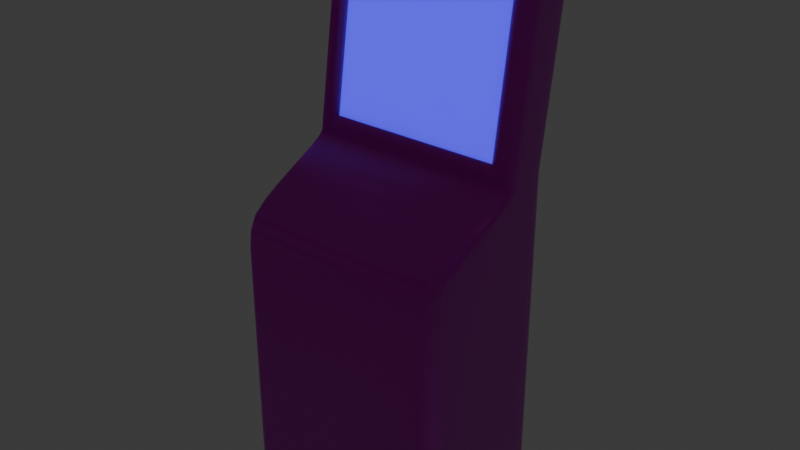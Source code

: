 # Source: check_in.blend  (saved by Blender 4.4.32; exported with 4.5.12 LTS)
import bpy
from mathutils import Matrix  # noqa: F401  (used for matrix-valued properties, if any)

bpy.ops.wm.read_factory_settings(use_empty=True)
scene = bpy.context.scene
scene.name = 'Scene'

# ---- collections
col_checkin = bpy.data.collections.new('CheckIn'); scene.collection.children.link(col_checkin)

# ---- images (referenced by path relative to the original .blend; pixels are not part of the script)
import os
ASSET_DIR = os.environ.get("B2B_ASSET_DIR", "")  # directory of the original .blend (textures are referenced by path, not embedded)
HERE = os.path.dirname(os.path.abspath(__file__))  # packed textures are extracted next to this script under _unpacked/

def load_image(name, relpath, width, height, colorspace="sRGB"):
    """Load a texture the original file referenced (path relative to the .blend, or extracted next to this script)."""
    p = next((c for c in (os.path.join(HERE, relpath), os.path.join(ASSET_DIR, relpath)) if relpath and os.path.exists(c)), "")
    if p:
        img = bpy.data.images.load(p, check_existing=True)
        img.name = name
    else:  # same state as the original file: an image datablock whose file is absent (Cycles renders it pink)
        img = bpy.data.images.new(name, width, height)
        img.source = "FILE"
        img.filepath = "//" + (relpath or name)
    img.colorspace_settings.name = colorspace
    return img
img_diffuse_png = load_image('diffuse.png', 'check_in/diffuse.png', 1024, 1024, 'sRGB')
img_normal_png = load_image('normal.png', 'check_in/normal.png', 1024, 1024, 'Non-Color')

# ---- materials (node trees are filled in below, after node groups)
mat_checkin = bpy.data.materials.new('CheckIn')
mat_checkin.alpha_threshold = 0.0
mat_checkin.roughness = 0.5
mat_checkin.line_color = (0.0, 0.0, 0.0, 1.0)
mat_display = bpy.data.materials.new('Display')

# ---- material node trees
mat_checkin.use_nodes = True; mat_checkin.node_tree.nodes.clear()
_N = mat_checkin.node_tree.nodes; _L = mat_checkin.node_tree.links
n0 = _N.new('ShaderNodeOutputMaterial'); n0.name = 'Material Output'; n0.location = (856, -197)
n1 = _N.new('ShaderNodeBsdfPrincipled'); n1.name = 'Principled BSDF'; n1.location = (179, 300)
n1.width = 334
n1.inputs[2].default_value = 0.3
n1.inputs[3].default_value = 1.45
n1.inputs[22].default_value = (0.07603, 0.07603, 0.07603, 1.0)
n2 = _N.new('ShaderNodeTexImage'); n2.name = 'Image Texture'; n2.location = (30, -40)
n2.label = 'Base Color'
n2.image = img_diffuse_png
n3 = _N.new('ShaderNodeMapping'); n3.name = 'Mapping'; n3.location = (230, -40)
n4 = _N.new('ShaderNodeTexCoord'); n4.name = 'Texture Coordinate'; n4.location = (30, -40)
n5 = _N.new('NodeFrame'); n5.name = 'Frame'; n5.location = (-1270, 340)
n5.label = 'Mapping'
n5.width = 400
n6 = _N.new('NodeFrame'); n6.name = 'Frame.001'; n6.location = (-570, 540)
n6.label = 'Textures'
n6.width = 300
n7 = _N.new('ShaderNodeTexImage'); n7.name = 'Image Texture.001'; n7.location = (88, -468)
n7.label = 'Normal'
n7.image = img_normal_png
n8 = _N.new('ShaderNodeNormalMap'); n8.name = 'Normal Map'; n8.location = (-80, 205)
n9 = _N.new('ShaderNodeMapping'); n9.name = 'Mapping.001'; n9.location = (230, -40)
n10 = _N.new('NodeReroute'); n10.name = 'Reroute'; n10.location = (38, -568)
n10.width = 20
n10.socket_idname = 'NodeSocketVector'
n11 = _N.new('ShaderNodeTexCoord'); n11.name = 'Texture Coordinate.001'; n11.location = (30, -40)
n12 = _N.new('NodeFrame'); n12.name = 'Frame.002'; n12.location = (-1270, 340)
n12.label = 'Mapping'
n12.width = 400
n13 = _N.new('NodeFrame'); n13.name = 'Frame.003'; n13.location = (-628, 688)
n13.label = 'Textures'
n13.width = 358
n2.parent = n13
n3.parent = n5
n4.parent = n5
n7.parent = n13
n9.parent = n12
n10.parent = n13
n11.parent = n12
_L.new(n2.outputs[0], n1.inputs[0])
_L.new(n4.outputs[2], n3.inputs[0])
_L.new(n8.outputs[0], n1.inputs[5])
_L.new(n10.outputs[0], n2.inputs[0])
_L.new(n10.outputs[0], n7.inputs[0])
_L.new(n9.outputs[0], n10.inputs[0])
_L.new(n11.outputs[2], n9.inputs[0])
_L.new(n7.outputs[0], n8.inputs[1])
_L.new(n1.outputs[0], n0.inputs[0])
n0.is_active_output = True
mat_display.use_nodes = True; mat_display.node_tree.nodes.clear()
_N = mat_display.node_tree.nodes; _L = mat_display.node_tree.links
n0 = _N.new('ShaderNodeBsdfPrincipled'); n0.name = 'Principled BSDF'; n0.location = (10, 300)
n0.inputs[2].default_value = 0.2
n0.inputs[4].default_value = 0.5
n0.inputs[27].default_value = (0.04764, 0.02092, 1.0, 1.0)
n0.inputs[28].default_value = 2.0
n1 = _N.new('ShaderNodeOutputMaterial'); n1.name = 'Material Output'; n1.location = (300, 300)
_L.new(n0.outputs[0], n1.inputs[0])
n1.is_active_output = True

# ---- world
world_world = bpy.data.worlds.new('World'); scene.world = world_world
world_world.use_nodes = True; world_world.node_tree.nodes.clear()
_N = world_world.node_tree.nodes; _L = world_world.node_tree.links
n0 = _N.new('ShaderNodeOutputWorld'); n0.name = 'World Output'; n0.location = (300, 300)
n1 = _N.new('ShaderNodeBackground'); n1.name = 'Background'; n1.location = (10, 300)
n1.inputs[0].default_value = (0.05088, 0.05088, 0.05088, 1.0)
_L.new(n1.outputs[0], n0.inputs[0])
n0.is_active_output = True
world_world.color = (0.05088, 0.05088, 0.05088)
world_world.sun_shadow_jitter_overblur = 0.0

# ---- meshes
me_cube = bpy.data.meshes.new('Cube')
me_cube.from_pydata([(0.3377, 0.2894, 1.688), (0.3377, 0.197, 0.0), (0.3377, 0.1306, 1.688), (0.3377, -0.2854, 0.0), (-0.3377, 0.2894, 1.688), (-0.3377, 0.197, 0.0), (-0.3377, 0.1306, 1.688), (-0.3377, -0.2854, 0.0), (0.3377, 0.197, 0.9674), (-0.3377, -0.2854, 0.8733), (0.3377, -0.2854, 0.8733), (-0.3377, 0.197, 0.9674), (-0.3377, 0.0, 0.0), (0.3377, 0.166, 1.688), (-0.3377, 0.166, 1.688), (0.3377, 0.0, 0.0), (0.3377, 0.0, 0.9674), (-0.3377, 0.0, 0.9674), (0.3377, 0.197, 0.02193), (0.3377, -0.2854, 0.02193), (-0.3377, 0.197, 0.02193), (-0.3377, -0.2854, 0.02193), (-0.3377, 0.0, 0.02193), (0.3377, 0.0, 0.02193), (-0.3377, -0.2854, 0.8126), (0.3377, 0.197, 0.9384), (0.3377, -0.2854, 0.8126), (-0.3377, 0.197, 0.9384), (-0.3377, 0.0, 0.9225), (0.3377, 0.0, 0.9225), (0.2764, 0.197, 0.0), (-0.2764, 0.197, 0.0), (0.2764, 0.1306, 1.688), (-0.2764, 0.1306, 1.688), (-0.2764, -0.2854, 0.0), (0.2764, -0.2854, 0.0), (-0.2764, 0.2894, 1.688), (0.2764, 0.2894, 1.688), (-0.2764, 0.197, 0.9674), (0.2764, 0.197, 0.9674), (0.2764, -0.2854, 0.8733), (-0.2764, -0.2854, 0.8733), (0.2764, 0.0, 0.0), (-0.2764, 0.0, 0.0), (-0.2764, 0.166, 1.688), (0.2764, 0.166, 1.688), (0.2764, -0.2854, 0.02193), (-0.2764, -0.2854, 0.02193), (-0.2764, 0.197, 0.02193), (0.2764, 0.197, 0.02193), (0.2764, -0.2854, 0.8126), (-0.2764, -0.2854, 0.8126), (-0.2764, 0.197, 0.9384), (0.2764, 0.197, 0.9384), (-0.3377, 0.03825, 1.011), (0.3377, 0.197, 1.011), (0.3377, 0.03825, 1.011), (-0.3377, 0.197, 1.011), (0.3377, 0.07366, 1.011), (-0.3377, 0.07366, 1.011), (-0.2764, 0.197, 1.011), (0.2764, 0.197, 1.011), (0.2764, 0.03825, 1.011), (-0.2764, 0.03825, 1.011), (-0.3377, 0.1306, 1.656), (0.3377, 0.2894, 1.656), (0.3377, 0.1306, 1.656), (-0.3377, 0.2894, 1.656), (0.3377, 0.166, 1.656), (-0.3377, 0.166, 1.656), (-0.2764, 0.2894, 1.656), (0.2764, 0.2894, 1.656), (0.2764, 0.1306, 1.656), (-0.2764, 0.1306, 1.656), (-0.3377, 0.1909, 1.688), (0.3377, 0.09849, 0.0), (-0.3377, 0.09849, 0.9674), (-0.3377, 0.09849, 0.0), (0.3377, 0.1909, 1.688), (0.3377, 0.09849, 0.9674), (0.3377, 0.09849, 0.02193), (-0.3377, 0.09849, 0.02193), (0.3377, 0.09849, 0.9384), (-0.3377, 0.09849, 0.9384), (0.2764, 0.1909, 1.688), (-0.2764, 0.1909, 1.688), (-0.2764, 0.09849, 0.0), (0.2764, 0.09849, 0.0), (0.3377, 0.09849, 1.011), (-0.3377, 0.09849, 1.011), (0.3377, 0.1909, 1.656), (-0.3377, 0.1909, 1.656), (0.3377, 0.197, 1.04), (0.3377, 0.03825, 1.04), (-0.3377, 0.197, 1.04), (0.3377, 0.07366, 1.04), (-0.3377, 0.07366, 1.04), (-0.2764, 0.197, 1.04), (0.2764, 0.197, 1.04), (0.2764, 0.03825, 1.04), (-0.2764, 0.03825, 1.04), (-0.3377, 0.03825, 1.04), (-0.3377, 0.09849, 1.04), (0.3377, 0.09849, 1.04), (-0.3377, 0.1121, 1.533), (0.3377, 0.2708, 1.533), (0.3377, 0.1121, 1.533), (-0.3377, 0.2708, 1.533), (0.3377, 0.1475, 1.533), (-0.3377, 0.1475, 1.533), (-0.2764, 0.2708, 1.533), (0.2764, 0.2708, 1.533), (0.2764, 0.1243, 1.531), (-0.2764, 0.1243, 1.531), (-0.3377, 0.1723, 1.533), (0.3377, 0.1723, 1.533), (0.3377, 0.2029, 1.08), (0.3377, 0.04414, 1.08), (-0.3377, 0.2029, 1.08), (0.3377, 0.07955, 1.08), (-0.3377, 0.07955, 1.08), (-0.2764, 0.2029, 1.08), (0.2764, 0.2029, 1.08), (0.2764, 0.05631, 1.078), (-0.2764, 0.05631, 1.078), (-0.3377, 0.1044, 1.08), (0.3377, 0.1044, 1.08), (-0.3377, 0.04414, 1.08), (-0.3377, 0.1136, 1.543), (0.3377, 0.2723, 1.543), (0.3377, 0.1136, 1.543), (-0.3377, 0.2723, 1.543), (0.3377, 0.149, 1.543), (-0.3377, 0.149, 1.543), (-0.2764, 0.2723, 1.543), (0.2764, 0.2723, 1.543), (0.2764, 0.1136, 1.543), (-0.2764, 0.1136, 1.543), (-0.3377, 0.1739, 1.543), (0.3377, 0.1739, 1.543), (0.3377, 0.2012, 1.068), (0.3377, 0.04242, 1.068), (-0.3377, 0.2012, 1.068), (0.3377, 0.07783, 1.068), (-0.3377, 0.07783, 1.068), (-0.2764, 0.2012, 1.068), (0.2764, 0.2012, 1.068), (0.2764, 0.04242, 1.068), (-0.2764, 0.04242, 1.068), (-0.3377, 0.1027, 1.068), (0.3377, 0.1027, 1.068), (-0.3377, 0.04242, 1.068), (-0.2865, 0.197, 0.0), (-0.2865, 0.1306, 1.688), (-0.2865, -0.2854, 0.8733), (-0.2865, 0.0, 0.0), (-0.2865, -0.2854, 0.02193), (-0.2865, -0.2854, 0.8126), (-0.2865, -0.2854, 0.0), (-0.2865, 0.2894, 1.688), (-0.2865, 0.197, 0.9674), (-0.2865, 0.166, 1.688), (-0.2865, 0.197, 0.02193), (-0.2865, 0.197, 0.9384), (-0.2865, 0.197, 1.011), (-0.2865, 0.03825, 1.011), (-0.2865, 0.2894, 1.656), (-0.2865, 0.1306, 1.656), (-0.2865, 0.09849, 0.0), (-0.2865, 0.1909, 1.688), (-0.2865, 0.03825, 1.04), (-0.2865, 0.197, 1.04), (-0.2865, 0.1121, 1.533), (-0.2865, 0.2708, 1.533), (-0.2865, 0.2029, 1.08), (-0.2865, 0.04414, 1.08), (-0.2865, 0.1136, 1.543), (-0.2865, 0.2723, 1.543), (-0.2865, 0.04242, 1.068), (-0.2865, 0.2012, 1.068), (0.2865, -0.2854, 0.0), (0.2865, 0.2894, 1.688), (0.2865, 0.197, 0.9674), (0.2865, 0.166, 1.688), (0.2865, 0.197, 0.02193), (0.2865, 0.197, 0.9384), (0.2865, 0.197, 0.0), (0.2865, 0.1306, 1.688), (0.2865, -0.2854, 0.8733), (0.2865, 0.0, 0.0), (0.2865, -0.2854, 0.02193), (0.2865, -0.2854, 0.8126), (0.2865, 0.03825, 1.011), (0.2865, 0.197, 1.011), (0.2865, 0.1306, 1.656), (0.2865, 0.2894, 1.656), (0.2865, 0.1909, 1.688), (0.2865, 0.09849, 0.0), (0.2865, 0.197, 1.04), (0.2865, 0.03825, 1.04), (0.2865, 0.2708, 1.533), (0.2865, 0.1121, 1.533), (0.2865, 0.04414, 1.08), (0.2865, 0.2029, 1.08), (0.2865, 0.2723, 1.543), (0.2865, 0.1136, 1.543), (0.2865, 0.2012, 1.068), (0.2865, 0.04242, 1.068), (0.2674, 0.197, 0.0), (-0.2674, 0.197, 0.0), (0.2674, 0.1306, 1.688), (-0.2674, 0.1306, 1.688), (-0.2674, -0.2854, 0.0), (0.2674, -0.2854, 0.0), (-0.2674, 0.2894, 1.688), (0.2674, 0.2894, 1.688), (-0.2674, 0.197, 0.9674), (0.2674, 0.197, 0.9674), (0.2674, -0.2854, 0.8733), (-0.2674, -0.2854, 0.8733), (0.2674, 0.0, 0.0), (-0.2674, 0.0, 0.0), (-0.2674, 0.166, 1.688), (0.2674, 0.166, 1.688), (0.2674, -0.2854, 0.02193), (-0.2674, -0.2854, 0.02193), (-0.2674, 0.197, 0.02193), (0.2674, 0.197, 0.02193), (0.2674, -0.2854, 0.8126), (-0.2674, -0.2854, 0.8126), (-0.2674, 0.197, 0.9384), (0.2674, 0.197, 0.9384), (0.2674, 0.03825, 1.011), (-0.2674, 0.03825, 1.011), (-0.2674, 0.197, 1.011), (0.2674, 0.197, 1.011), (0.2674, 0.1306, 1.656), (-0.2674, 0.1306, 1.656), (-0.2674, 0.2894, 1.656), (0.2674, 0.2894, 1.656), (0.2674, 0.09849, 0.0), (-0.2674, 0.09849, 0.0), (-0.2674, 0.1909, 1.688), (0.2674, 0.1909, 1.688), (-0.2674, 0.197, 1.04), (0.2674, 0.197, 1.04), (0.2674, 0.03825, 1.04), (-0.2674, 0.03825, 1.04), (-0.2674, 0.2708, 1.533), (0.2674, 0.2708, 1.533), (0.2674, 0.1243, 1.531), (-0.2674, 0.1243, 1.531), (0.2674, 0.05631, 1.078), (-0.2674, 0.05631, 1.078), (-0.2674, 0.2029, 1.08), (0.2674, 0.2029, 1.08), (-0.2674, 0.2723, 1.543), (0.2674, 0.2723, 1.543), (0.2674, 0.1136, 1.543), (-0.2674, 0.1136, 1.543), (-0.2674, 0.2012, 1.068), (0.2674, 0.2012, 1.068), (0.2674, 0.04242, 1.068), (-0.2674, 0.04242, 1.068), (-0.3377, 0.04574, 1.09), (-0.3377, 0.1104, 1.522), (0.3377, 0.2692, 1.522), (0.3377, 0.2045, 1.09), (0.3377, 0.1104, 1.522), (0.3377, 0.04574, 1.09), (-0.3377, 0.2692, 1.522), (-0.3377, 0.2045, 1.09), (0.3377, 0.1458, 1.522), (0.3377, 0.08115, 1.09), (-0.3377, 0.1458, 1.522), (-0.3377, 0.08115, 1.09), (-0.2764, 0.2692, 1.522), (-0.2764, 0.2045, 1.09), (0.2764, 0.2692, 1.522), (0.2764, 0.2045, 1.09), (0.2764, 0.1226, 1.52), (0.2764, 0.05792, 1.088), (-0.2764, 0.1226, 1.52), (-0.2764, 0.05792, 1.088), (-0.3377, 0.1707, 1.522), (-0.3377, 0.106, 1.09), (0.3377, 0.1707, 1.522), (0.3377, 0.106, 1.09), (-0.2865, 0.2692, 1.522), (-0.2865, 0.2045, 1.09), (-0.2865, 0.1104, 1.522), (-0.2865, 0.04574, 1.09), (0.2865, 0.1104, 1.522), (0.2865, 0.04574, 1.09), (0.2865, 0.2692, 1.522), (0.2865, 0.2045, 1.09), (0.2674, 0.1226, 1.52), (0.2674, 0.05792, 1.088), (-0.2674, 0.1226, 1.52), (-0.2674, 0.05792, 1.088), (-0.2674, 0.2692, 1.522), (-0.2674, 0.2045, 1.09), (0.2674, 0.2692, 1.522), (0.2674, 0.2045, 1.09)], [], [(161, 14, 6, 153), (167, 153, 6, 64), (91, 74, 4, 67), (189, 15, 3, 180), (68, 13, 2, 66), (195, 181, 0, 65), (185, 182, 8, 25), (29, 16, 10, 26), (83, 76, 11, 27), (157, 154, 9, 24), (24, 9, 17, 28), (82, 79, 16, 29), (90, 78, 13, 68), (197, 75, 15, 189), (64, 6, 14, 69), (169, 74, 14, 161), (75, 80, 23, 15), (7, 21, 22, 12), (158, 156, 21, 7), (77, 81, 20, 5), (15, 23, 19, 3), (186, 184, 18, 1), (80, 82, 29, 23), (21, 24, 28, 22), (156, 157, 24, 21), (81, 83, 27, 20), (23, 29, 26, 19), (184, 185, 25, 18), (162, 163, 52, 48), (227, 231, 53, 49), (190, 191, 50, 46), (225, 229, 51, 47), (152, 162, 48, 31), (208, 227, 49, 30), (180, 190, 46, 35), (212, 225, 47, 34), (196, 84, 45, 183), (242, 85, 44, 222), (168, 86, 43, 155), (240, 87, 42, 220), (191, 188, 40, 50), (229, 219, 41, 51), (163, 160, 38, 52), (231, 217, 39, 53), (166, 159, 36, 70), (239, 215, 37, 71), (155, 43, 34, 158), (220, 42, 35, 213), (194, 187, 32, 72), (237, 211, 33, 73), (183, 45, 32, 187), (222, 44, 33, 211), (219, 233, 63, 41), (188, 192, 62, 40), (217, 235, 61, 39), (160, 164, 60, 38), (9, 54, 59, 17), (79, 88, 58, 16), (182, 193, 55, 8), (16, 58, 56, 10), (76, 89, 57, 11), (154, 165, 54, 9), (259, 237, 73, 137), (205, 194, 72, 136), (257, 239, 71, 135), (177, 166, 70, 134), (128, 64, 69, 133), (139, 90, 68, 132), (204, 195, 65, 129), (132, 68, 66, 130), (138, 91, 67, 131), (176, 167, 64, 128), (133, 69, 91, 138), (129, 65, 90, 139), (17, 59, 89, 76), (8, 55, 88, 79), (208, 30, 87, 240), (152, 31, 86, 168), (214, 36, 85, 242), (181, 37, 84, 196), (22, 28, 83, 81), (18, 25, 82, 80), (12, 22, 81, 77), (1, 18, 80, 75), (159, 4, 74, 169), (186, 1, 75, 197), (65, 0, 78, 90), (25, 8, 79, 82), (28, 17, 76, 83), (69, 14, 74, 91), (55, 92, 103, 88), (59, 96, 102, 89), (165, 170, 101, 54), (89, 102, 94, 57), (58, 95, 93, 56), (193, 198, 92, 55), (88, 103, 95, 58), (54, 101, 96, 59), (164, 171, 97, 60), (235, 245, 98, 61), (192, 199, 99, 62), (233, 247, 100, 63), (266, 105, 115, 286), (274, 109, 114, 284), (290, 172, 104, 265), (284, 114, 107, 270), (272, 108, 106, 268), (294, 200, 105, 266), (286, 115, 108, 272), (265, 104, 109, 274), (288, 173, 110, 276), (302, 249, 111, 278), (292, 201, 112, 280), (298, 251, 113, 282), (263, 253, 124, 148), (207, 202, 123, 147), (261, 255, 122, 146), (179, 174, 121, 145), (151, 127, 120, 144), (150, 126, 119, 143), (206, 203, 116, 140), (143, 119, 117, 141), (149, 125, 118, 142), (178, 175, 127, 151), (144, 120, 125, 149), (140, 116, 126, 150), (105, 129, 139, 115), (109, 133, 138, 114), (172, 176, 128, 104), (114, 138, 131, 107), (108, 132, 130, 106), (200, 204, 129, 105), (115, 139, 132, 108), (104, 128, 133, 109), (173, 177, 134, 110), (249, 257, 135, 111), (201, 205, 136, 112), (251, 259, 137, 113), (92, 140, 150, 103), (96, 144, 149, 102), (170, 178, 151, 101), (102, 149, 142, 94), (95, 143, 141, 93), (198, 206, 140, 92), (103, 150, 143, 95), (101, 151, 144, 96), (171, 179, 145, 97), (245, 261, 146, 98), (199, 207, 147, 99), (247, 263, 148, 100), (94, 142, 179, 171), (100, 148, 178, 170), (107, 131, 177, 173), (113, 137, 176, 172), (148, 124, 175, 178), (142, 118, 174, 179), (270, 107, 173, 288), (282, 113, 172, 290), (57, 94, 171, 164), (63, 100, 170, 165), (36, 159, 169, 85), (5, 152, 168, 77), (137, 73, 167, 176), (131, 67, 166, 177), (41, 63, 165, 154), (11, 57, 164, 160), (12, 155, 158, 7), (67, 4, 159, 166), (27, 11, 160, 163), (77, 168, 155, 12), (5, 20, 162, 152), (20, 27, 163, 162), (47, 51, 157, 156), (34, 47, 156, 158), (85, 169, 161, 44), (51, 41, 154, 157), (73, 33, 153, 167), (44, 161, 153, 33), (93, 141, 207, 199), (98, 146, 206, 198), (106, 130, 205, 201), (111, 135, 204, 200), (146, 122, 203, 206), (141, 117, 202, 207), (268, 106, 201, 292), (278, 111, 200, 294), (56, 93, 199, 192), (61, 98, 198, 193), (30, 186, 197, 87), (0, 181, 196, 78), (135, 71, 195, 204), (130, 66, 194, 205), (39, 61, 193, 182), (10, 56, 192, 188), (13, 183, 187, 2), (66, 2, 187, 194), (26, 10, 188, 191), (78, 196, 183, 13), (3, 19, 190, 180), (19, 26, 191, 190), (49, 53, 185, 184), (30, 49, 184, 186), (87, 197, 189, 42), (53, 39, 182, 185), (71, 37, 181, 195), (42, 189, 180, 35), (99, 147, 262, 246), (246, 262, 263, 247), (97, 145, 260, 244), (244, 260, 261, 245), (112, 136, 258, 250), (250, 258, 259, 251), (110, 134, 256, 248), (248, 256, 257, 249), (145, 121, 254, 260), (260, 254, 255, 261), (147, 123, 252, 262), (262, 252, 253, 263), (280, 112, 250, 296), (296, 250, 251, 298), (276, 110, 248, 300), (300, 248, 249, 302), (62, 99, 246, 232), (232, 246, 247, 233), (60, 97, 244, 234), (234, 244, 245, 235), (37, 215, 243, 84), (215, 214, 242, 243), (31, 209, 241, 86), (209, 208, 240, 241), (134, 70, 238, 256), (256, 238, 239, 257), (136, 72, 236, 258), (258, 236, 237, 259), (38, 60, 234, 216), (216, 234, 235, 217), (40, 62, 232, 218), (218, 232, 233, 219), (45, 223, 210, 32), (223, 222, 211, 210), (72, 32, 210, 236), (236, 210, 211, 237), (43, 221, 212, 34), (221, 220, 213, 212), (70, 36, 214, 238), (238, 214, 215, 239), (52, 38, 216, 230), (230, 216, 217, 231), (50, 40, 218, 228), (228, 218, 219, 229), (86, 241, 221, 43), (241, 240, 220, 221), (84, 243, 223, 45), (243, 242, 222, 223), (35, 46, 224, 213), (213, 224, 225, 212), (31, 48, 226, 209), (209, 226, 227, 208), (46, 50, 228, 224), (224, 228, 229, 225), (48, 52, 230, 226), (226, 230, 231, 227), (254, 301, 303, 255), (301, 300, 302, 303), (121, 277, 301, 254), (277, 276, 300, 301), (252, 297, 299, 253), (297, 296, 298, 299), (123, 281, 297, 252), (281, 280, 296, 297), (122, 279, 295, 203), (279, 278, 294, 295), (117, 269, 293, 202), (269, 268, 292, 293), (124, 283, 291, 175), (283, 282, 290, 291), (118, 271, 289, 174), (271, 270, 288, 289), (253, 299, 283, 124), (299, 298, 282, 283), (202, 293, 281, 123), (293, 292, 280, 281), (255, 303, 279, 122), (303, 302, 278, 279), (174, 289, 277, 121), (289, 288, 276, 277), (127, 264, 275, 120), (264, 265, 274, 275), (126, 287, 273, 119), (287, 286, 272, 273), (203, 295, 267, 116), (295, 294, 266, 267), (119, 273, 269, 117), (273, 272, 268, 269), (125, 285, 271, 118), (285, 284, 270, 271), (175, 291, 264, 127), (291, 290, 265, 264), (120, 275, 285, 125), (275, 274, 284, 285), (116, 267, 287, 126), (267, 266, 286, 287)])
me_cube.polygons.foreach_set('use_smooth', [True] * 302)
_uv = me_cube.uv_layers.new(name='UVMap')
_uv.uv.foreach_set('vector', [0.7332, 0.696, 0.75, 0.6843, 0.7604, 0.6955, 0.7395, 0.7091, 0.02397, 0.7593, 0.02379, 0.7724, 0.00278, 0.7721, 0.002946, 0.759, 0.7505, 0.6701, 0.744, 0.6776, 0.7271, 0.6612, 0.7295, 0.6555, 0.3956, 0.9767, 0.3956, 0.9972, 0.2813, 0.9972, 0.2813, 0.9767, 0.5086, 0.6866, 0.5189, 0.6961, 0.5092, 0.7094, 0.4959, 0.698, 0.5495, 0.6611, 0.5495, 0.6695, 0.5389, 0.6688, 0.5369, 0.6625, 0.5101, 0.3961, 0.5104, 0.4082, 0.4888, 0.4088, 0.4885, 0.3966, 0.4053, 0.3914, 0.4055, 0.4103, 0.2848, 0.3722, 0.2845, 0.3466, 0.8082, 0.3944, 0.8081, 0.4065, 0.7671, 0.4062, 0.7672, 0.3941, 0.02462, 0.3297, 0.02469, 0.3542, 0.004083, 0.3542, 0.004034, 0.3298, 0.9684, 0.3428, 0.9683, 0.3682, 0.8491, 0.4067, 0.8492, 0.388, 0.4469, 0.3974, 0.4471, 0.4097, 0.4055, 0.4103, 0.4053, 0.3914, 0.5163, 0.6802, 0.5247, 0.6885, 0.5189, 0.6961, 0.5086, 0.6866, 0.435, 0.9767, 0.435, 0.9972, 0.3956, 0.9972, 0.3956, 0.9767, 0.7703, 0.6837, 0.7604, 0.6955, 0.75, 0.6843, 0.758, 0.675, 0.729, 0.6883, 0.744, 0.6776, 0.75, 0.6843, 0.7332, 0.696, 0.4427, 0.003426, 0.4427, 0.01264, 0.4013, 0.01305, 0.4013, 0.003828, 0.9692, 0.00327, 0.9691, 0.01243, 0.8499, 0.01217, 0.8499, 0.003008, 0.02371, 0.003268, 0.02373, 0.01208, 0.003164, 0.01213, 0.003141, 0.003321, 0.8088, 0.002924, 0.8088, 0.01208, 0.7677, 0.012, 0.7677, 0.002842, 0.4013, 0.003828, 0.4013, 0.01305, 0.2814, 0.0142, 0.2813, 0.004977, 0.5055, 0.00284, 0.5056, 0.01205, 0.4841, 0.01225, 0.484, 0.003035, 0.4427, 0.01264, 0.4469, 0.3974, 0.4053, 0.3914, 0.4013, 0.01305, 0.9691, 0.01243, 0.9684, 0.3428, 0.8492, 0.388, 0.8499, 0.01217, 0.02373, 0.01208, 0.02462, 0.3297, 0.004034, 0.3298, 0.003164, 0.01213, 0.8088, 0.01208, 0.8082, 0.3944, 0.7672, 0.3941, 0.7677, 0.012, 0.4013, 0.01305, 0.4053, 0.3914, 0.2845, 0.3466, 0.2814, 0.0142, 0.5056, 0.01205, 0.5101, 0.3961, 0.4885, 0.3966, 0.4841, 0.01225, 0.7463, 0.01196, 0.7459, 0.3939, 0.7418, 0.3939, 0.7421, 0.01196, 0.5136, 0.01198, 0.5181, 0.3959, 0.5143, 0.396, 0.5098, 0.01201, 0.2538, 0.01162, 0.2542, 0.3293, 0.2502, 0.3293, 0.2497, 0.01162, 0.03139, 0.01206, 0.03228, 0.3297, 0.02866, 0.3297, 0.02777, 0.01207, 0.7463, 0.002797, 0.7463, 0.01196, 0.7421, 0.01196, 0.7421, 0.002788, 0.5136, 0.00278, 0.5136, 0.01198, 0.5098, 0.01201, 0.5098, 0.002806, 0.2538, 0.002811, 0.2538, 0.01162, 0.2497, 0.01162, 0.2497, 0.002817, 0.03136, 0.00325, 0.03139, 0.01206, 0.02777, 0.01207, 0.02775, 0.003259, 0.5402, 0.6971, 0.5433, 0.6982, 0.5407, 0.7067, 0.5371, 0.7055, 0.7235, 0.6907, 0.7262, 0.6896, 0.7297, 0.6976, 0.7266, 0.699, 0.435, 0.7473, 0.435, 0.7513, 0.3956, 0.7513, 0.3956, 0.7473, 0.435, 0.9691, 0.435, 0.9727, 0.3956, 0.9727, 0.3956, 0.9691, 0.2542, 0.3293, 0.2542, 0.3537, 0.2502, 0.3537, 0.2502, 0.3293, 0.03228, 0.3297, 0.03237, 0.3541, 0.02874, 0.3541, 0.02866, 0.3297, 0.7459, 0.3939, 0.7458, 0.4059, 0.7417, 0.4059, 0.7418, 0.3939, 0.5181, 0.3959, 0.5183, 0.408, 0.5146, 0.4081, 0.5143, 0.396, 0.7174, 0.6543, 0.7179, 0.6625, 0.7153, 0.6631, 0.7146, 0.6542, 0.5549, 0.6606, 0.555, 0.6702, 0.5523, 0.6699, 0.5523, 0.6608, 0.3956, 0.7473, 0.3956, 0.7513, 0.2813, 0.7513, 0.2813, 0.7473, 0.3956, 0.9691, 0.3956, 0.9727, 0.2813, 0.9727, 0.2813, 0.9691, 0.2546, 0.7593, 0.2548, 0.7723, 0.2507, 0.7724, 0.2505, 0.7594, 0.03173, 0.7595, 0.03155, 0.7725, 0.02789, 0.7724, 0.02811, 0.7594, 0.5371, 0.7055, 0.5407, 0.7067, 0.537, 0.7204, 0.5328, 0.7193, 0.7266, 0.699, 0.7297, 0.6976, 0.7355, 0.7108, 0.7319, 0.7122, 0.03237, 0.3541, 0.03291, 0.496, 0.02928, 0.496, 0.02874, 0.3541, 0.2542, 0.3537, 0.2542, 0.4956, 0.2501, 0.4956, 0.2502, 0.3537, 0.5183, 0.408, 0.5189, 0.4258, 0.5151, 0.4259, 0.5146, 0.4081, 0.7458, 0.4059, 0.7456, 0.4237, 0.7415, 0.4236, 0.7417, 0.4059, 0.9683, 0.3682, 0.833, 0.4246, 0.8183, 0.4245, 0.8491, 0.4067, 0.4471, 0.4097, 0.4474, 0.428, 0.4369, 0.4281, 0.4055, 0.4103, 0.5104, 0.4082, 0.511, 0.4261, 0.4894, 0.4271, 0.4888, 0.4088, 0.4055, 0.4103, 0.4369, 0.4281, 0.422, 0.4283, 0.2848, 0.3722, 0.8081, 0.4065, 0.808, 0.4244, 0.7668, 0.4243, 0.7671, 0.4062, 0.02469, 0.3542, 0.02521, 0.4961, 0.004427, 0.4959, 0.004083, 0.3542, 0.0334, 0.7119, 0.03173, 0.7595, 0.02811, 0.7594, 0.02955, 0.7114, 0.2535, 0.7113, 0.2546, 0.7593, 0.2505, 0.7594, 0.2491, 0.7114, 0.5482, 0.627, 0.5549, 0.6606, 0.5523, 0.6608, 0.5455, 0.6275, 0.7221, 0.6218, 0.7174, 0.6543, 0.7146, 0.6542, 0.7191, 0.6213, 0.7957, 0.6396, 0.7703, 0.6837, 0.758, 0.675, 0.7813, 0.6362, 0.4907, 0.6432, 0.5163, 0.6802, 0.5086, 0.6866, 0.481, 0.6464, 0.5424, 0.6282, 0.5495, 0.6611, 0.5369, 0.6625, 0.5258, 0.6331, 0.481, 0.6464, 0.5086, 0.6866, 0.4959, 0.698, 0.4658, 0.6508, 0.7721, 0.6336, 0.7505, 0.6701, 0.7295, 0.6555, 0.7384, 0.6259, 0.02518, 0.7113, 0.02397, 0.7593, 0.002946, 0.759, 0.003819, 0.7115, 0.7813, 0.6362, 0.758, 0.675, 0.7505, 0.6701, 0.7721, 0.6336, 0.5258, 0.6331, 0.5369, 0.6625, 0.5163, 0.6802, 0.4907, 0.6432, 0.8491, 0.4067, 0.8183, 0.4245, 0.808, 0.4244, 0.8081, 0.4065, 0.4888, 0.4088, 0.4894, 0.4271, 0.4474, 0.428, 0.4471, 0.4097, 0.4744, 0.9691, 0.4744, 0.9727, 0.435, 0.9727, 0.435, 0.9691, 0.4744, 0.7473, 0.4744, 0.7513, 0.435, 0.7513, 0.435, 0.7473, 0.7127, 0.6637, 0.7153, 0.6631, 0.7262, 0.6896, 0.7235, 0.6907, 0.5495, 0.6695, 0.5523, 0.6699, 0.5433, 0.6982, 0.5402, 0.6971, 0.8499, 0.01217, 0.8492, 0.388, 0.8082, 0.3944, 0.8088, 0.01208, 0.4841, 0.01225, 0.4885, 0.3966, 0.4469, 0.3974, 0.4427, 0.01264, 0.8499, 0.003008, 0.8499, 0.01217, 0.8088, 0.01208, 0.8088, 0.002924, 0.484, 0.003035, 0.4841, 0.01225, 0.4427, 0.01264, 0.4427, 0.003426, 0.7179, 0.6625, 0.7271, 0.6612, 0.744, 0.6776, 0.729, 0.6883, 0.4744, 0.9767, 0.4744, 0.9972, 0.435, 0.9972, 0.435, 0.9767, 0.5369, 0.6625, 0.5389, 0.6688, 0.5247, 0.6885, 0.5163, 0.6802, 0.4885, 0.3966, 0.4888, 0.4088, 0.4471, 0.4097, 0.4469, 0.3974, 0.8492, 0.388, 0.8491, 0.4067, 0.8081, 0.4065, 0.8082, 0.3944, 0.758, 0.675, 0.75, 0.6843, 0.744, 0.6776, 0.7505, 0.6701, 0.4894, 0.4271, 0.4899, 0.4399, 0.4476, 0.4405, 0.4474, 0.428, 0.8183, 0.4245, 0.8183, 0.4368, 0.808, 0.4368, 0.808, 0.4244, 0.02521, 0.4961, 0.02524, 0.5082, 0.004272, 0.5079, 0.004427, 0.4959, 0.808, 0.4244, 0.808, 0.4368, 0.7666, 0.437, 0.7668, 0.4243, 0.4369, 0.4281, 0.4372, 0.4407, 0.4222, 0.441, 0.422, 0.4283, 0.511, 0.4261, 0.5116, 0.4384, 0.4899, 0.4399, 0.4894, 0.4271, 0.4474, 0.428, 0.4476, 0.4405, 0.4372, 0.4407, 0.4369, 0.4281, 0.833, 0.4246, 0.8329, 0.4369, 0.8183, 0.4368, 0.8183, 0.4245, 0.7456, 0.4237, 0.7453, 0.4358, 0.7412, 0.4357, 0.7415, 0.4236, 0.5189, 0.4258, 0.5194, 0.4379, 0.5157, 0.4381, 0.5151, 0.4259, 0.2542, 0.4956, 0.2542, 0.5078, 0.25, 0.5077, 0.2501, 0.4956, 0.03291, 0.496, 0.03301, 0.5081, 0.02932, 0.5081, 0.02928, 0.496, 0.5232, 0.6259, 0.5246, 0.6297, 0.489, 0.6397, 0.4872, 0.6357, 0.7844, 0.6281, 0.7829, 0.6324, 0.7735, 0.6302, 0.775, 0.6264, 0.02464, 0.7022, 0.02509, 0.7069, 0.003724, 0.7073, 0.003597, 0.7028, 0.775, 0.6264, 0.7735, 0.6302, 0.7395, 0.6226, 0.7406, 0.6189, 0.4773, 0.638, 0.4792, 0.6425, 0.464, 0.6464, 0.4622, 0.6416, 0.5407, 0.6211, 0.5416, 0.6249, 0.5246, 0.6297, 0.5232, 0.6259, 0.4872, 0.6357, 0.489, 0.6397, 0.4792, 0.6425, 0.4773, 0.638, 0.7988, 0.6309, 0.7972, 0.6355, 0.7829, 0.6324, 0.7844, 0.6281, 0.7234, 0.6149, 0.7227, 0.6186, 0.7195, 0.6181, 0.7199, 0.6144, 0.5474, 0.6201, 0.5478, 0.6238, 0.5449, 0.6243, 0.5443, 0.6205, 0.2542, 0.7021, 0.2536, 0.7068, 0.2477, 0.7054, 0.2481, 0.7014, 0.0342, 0.7014, 0.03421, 0.7057, 0.031, 0.7056, 0.03076, 0.7015, 0.03339, 0.5196, 0.03421, 0.526, 0.031, 0.5263, 0.02968, 0.5199, 0.2541, 0.5196, 0.2543, 0.5246, 0.2484, 0.5258, 0.2498, 0.5195, 0.52, 0.4493, 0.5203, 0.4539, 0.5167, 0.4542, 0.5164, 0.4495, 0.7448, 0.4472, 0.7445, 0.4518, 0.7406, 0.4516, 0.7408, 0.447, 0.831, 0.4484, 0.8302, 0.4531, 0.8157, 0.4529, 0.8165, 0.4482, 0.4496, 0.4521, 0.4504, 0.457, 0.44, 0.4572, 0.4391, 0.4524, 0.5123, 0.4498, 0.5128, 0.4545, 0.492, 0.4568, 0.4913, 0.452, 0.4391, 0.4524, 0.44, 0.4572, 0.425, 0.4576, 0.4242, 0.4528, 0.8063, 0.4482, 0.8056, 0.4529, 0.765, 0.4535, 0.7655, 0.4488, 0.02535, 0.52, 0.02516, 0.525, 0.003827, 0.524, 0.003966, 0.5194, 0.8165, 0.4482, 0.8157, 0.4529, 0.8056, 0.4529, 0.8063, 0.4482, 0.4913, 0.452, 0.492, 0.4568, 0.4504, 0.457, 0.4496, 0.4521, 0.5246, 0.6297, 0.5258, 0.6331, 0.4907, 0.6432, 0.489, 0.6397, 0.7829, 0.6324, 0.7813, 0.6362, 0.7721, 0.6336, 0.7735, 0.6302, 0.02509, 0.7069, 0.02518, 0.7113, 0.003819, 0.7115, 0.003724, 0.7073, 0.7735, 0.6302, 0.7721, 0.6336, 0.7384, 0.6259, 0.7395, 0.6226, 0.4792, 0.6425, 0.481, 0.6464, 0.4658, 0.6508, 0.464, 0.6464, 0.5416, 0.6249, 0.5424, 0.6282, 0.5258, 0.6331, 0.5246, 0.6297, 0.489, 0.6397, 0.4907, 0.6432, 0.481, 0.6464, 0.4792, 0.6425, 0.7972, 0.6355, 0.7957, 0.6396, 0.7813, 0.6362, 0.7829, 0.6324, 0.7227, 0.6186, 0.7221, 0.6218, 0.7191, 0.6213, 0.7195, 0.6181, 0.5478, 0.6238, 0.5482, 0.627, 0.5455, 0.6275, 0.5449, 0.6243, 0.2536, 0.7068, 0.2535, 0.7113, 0.2491, 0.7114, 0.2477, 0.7054, 0.03421, 0.7057, 0.0334, 0.7119, 0.02955, 0.7114, 0.031, 0.7056, 0.4899, 0.4399, 0.4913, 0.452, 0.4496, 0.4521, 0.4476, 0.4405, 0.8183, 0.4368, 0.8165, 0.4482, 0.8063, 0.4482, 0.808, 0.4368, 0.02524, 0.5082, 0.02535, 0.52, 0.003966, 0.5194, 0.004272, 0.5079, 0.808, 0.4368, 0.8063, 0.4482, 0.7655, 0.4488, 0.7666, 0.437, 0.4372, 0.4407, 0.4391, 0.4524, 0.4242, 0.4528, 0.4222, 0.441, 0.5116, 0.4384, 0.5123, 0.4498, 0.4913, 0.452, 0.4899, 0.4399, 0.4476, 0.4405, 0.4496, 0.4521, 0.4391, 0.4524, 0.4372, 0.4407, 0.8329, 0.4369, 0.831, 0.4484, 0.8165, 0.4482, 0.8183, 0.4368, 0.7453, 0.4358, 0.7448, 0.4472, 0.7408, 0.447, 0.7412, 0.4357, 0.5194, 0.4379, 0.52, 0.4493, 0.5164, 0.4495, 0.5157, 0.4381, 0.2542, 0.5078, 0.2541, 0.5196, 0.2498, 0.5195, 0.25, 0.5077, 0.03301, 0.5081, 0.03339, 0.5196, 0.02968, 0.5199, 0.02932, 0.5081, 0.7666, 0.437, 0.7655, 0.4488, 0.7448, 0.4472, 0.7453, 0.4358, 0.02932, 0.5081, 0.02968, 0.5199, 0.02535, 0.52, 0.02524, 0.5082, 0.7395, 0.6226, 0.7384, 0.6259, 0.7221, 0.6218, 0.7227, 0.6186, 0.031, 0.7056, 0.02955, 0.7114, 0.02518, 0.7113, 0.02509, 0.7069, 0.02968, 0.5199, 0.031, 0.5263, 0.02516, 0.525, 0.02535, 0.52, 0.7655, 0.4488, 0.765, 0.4535, 0.7445, 0.4518, 0.7448, 0.4472, 0.7406, 0.6189, 0.7395, 0.6226, 0.7227, 0.6186, 0.7234, 0.6149, 0.03076, 0.7015, 0.031, 0.7056, 0.02509, 0.7069, 0.02464, 0.7022, 0.7668, 0.4243, 0.7666, 0.437, 0.7453, 0.4358, 0.7456, 0.4237, 0.02928, 0.496, 0.02932, 0.5081, 0.02524, 0.5082, 0.02521, 0.4961, 0.7153, 0.6631, 0.7179, 0.6625, 0.729, 0.6883, 0.7262, 0.6896, 0.4744, 0.7268, 0.4744, 0.7473, 0.435, 0.7473, 0.435, 0.7268, 0.02955, 0.7114, 0.02811, 0.7594, 0.02397, 0.7593, 0.02518, 0.7113, 0.7384, 0.6259, 0.7295, 0.6555, 0.7174, 0.6543, 0.7221, 0.6218, 0.02874, 0.3541, 0.02928, 0.496, 0.02521, 0.4961, 0.02469, 0.3542, 0.7671, 0.4062, 0.7668, 0.4243, 0.7456, 0.4237, 0.7458, 0.4059, 0.3956, 0.7268, 0.3956, 0.7473, 0.2813, 0.7473, 0.2813, 0.7268, 0.7295, 0.6555, 0.7271, 0.6612, 0.7179, 0.6625, 0.7174, 0.6543, 0.7672, 0.3941, 0.7671, 0.4062, 0.7458, 0.4059, 0.7459, 0.3939, 0.435, 0.7268, 0.435, 0.7473, 0.3956, 0.7473, 0.3956, 0.7268, 0.7677, 0.002842, 0.7677, 0.012, 0.7463, 0.01196, 0.7463, 0.002797, 0.7677, 0.012, 0.7672, 0.3941, 0.7459, 0.3939, 0.7463, 0.01196, 0.02777, 0.01207, 0.02866, 0.3297, 0.02462, 0.3297, 0.02373, 0.01208, 0.02775, 0.003259, 0.02777, 0.01207, 0.02373, 0.01208, 0.02371, 0.003268, 0.7262, 0.6896, 0.729, 0.6883, 0.7332, 0.696, 0.7297, 0.6976, 0.02866, 0.3297, 0.02874, 0.3541, 0.02469, 0.3542, 0.02462, 0.3297, 0.02811, 0.7594, 0.02789, 0.7724, 0.02379, 0.7724, 0.02397, 0.7593, 0.7297, 0.6976, 0.7332, 0.696, 0.7395, 0.7091, 0.7355, 0.7108, 0.2753, 0.5076, 0.2755, 0.5191, 0.2541, 0.5196, 0.2542, 0.5078, 0.5157, 0.4381, 0.5164, 0.4495, 0.5123, 0.4498, 0.5116, 0.4384, 0.2752, 0.7077, 0.2751, 0.7117, 0.2535, 0.7113, 0.2536, 0.7068, 0.5449, 0.6243, 0.5455, 0.6275, 0.5424, 0.6282, 0.5416, 0.6249, 0.5164, 0.4495, 0.5167, 0.4542, 0.5128, 0.4545, 0.5123, 0.4498, 0.2755, 0.5191, 0.2756, 0.524, 0.2543, 0.5246, 0.2541, 0.5196, 0.2753, 0.703, 0.2752, 0.7077, 0.2536, 0.7068, 0.2542, 0.7021, 0.5443, 0.6205, 0.5449, 0.6243, 0.5416, 0.6249, 0.5407, 0.6211, 0.2751, 0.4954, 0.2753, 0.5076, 0.2542, 0.5078, 0.2542, 0.4956, 0.5151, 0.4259, 0.5157, 0.4381, 0.5116, 0.4384, 0.511, 0.4261, 0.4744, 0.9727, 0.4744, 0.9767, 0.435, 0.9767, 0.435, 0.9727, 0.5389, 0.6688, 0.5495, 0.6695, 0.5402, 0.6971, 0.5247, 0.6885, 0.5455, 0.6275, 0.5523, 0.6608, 0.5495, 0.6611, 0.5424, 0.6282, 0.2751, 0.7117, 0.2755, 0.759, 0.2546, 0.7593, 0.2535, 0.7113, 0.5146, 0.4081, 0.5151, 0.4259, 0.511, 0.4261, 0.5104, 0.4082, 0.2748, 0.3537, 0.2751, 0.4954, 0.2542, 0.4956, 0.2542, 0.3537, 0.5189, 0.6961, 0.5371, 0.7055, 0.5328, 0.7193, 0.5092, 0.7094, 0.2755, 0.759, 0.2757, 0.772, 0.2548, 0.7723, 0.2546, 0.7593, 0.2748, 0.3292, 0.2748, 0.3537, 0.2542, 0.3537, 0.2542, 0.3293, 0.5247, 0.6885, 0.5402, 0.6971, 0.5371, 0.7055, 0.5189, 0.6961, 0.2743, 0.00278, 0.2744, 0.01159, 0.2538, 0.01162, 0.2538, 0.002811, 0.2744, 0.01159, 0.2748, 0.3292, 0.2542, 0.3293, 0.2538, 0.01162, 0.5098, 0.01201, 0.5143, 0.396, 0.5101, 0.3961, 0.5056, 0.01205, 0.5098, 0.002806, 0.5098, 0.01201, 0.5056, 0.01205, 0.5055, 0.00284, 0.435, 0.9727, 0.435, 0.9767, 0.3956, 0.9767, 0.3956, 0.9727, 0.5143, 0.396, 0.5146, 0.4081, 0.5104, 0.4082, 0.5101, 0.3961, 0.5523, 0.6608, 0.5523, 0.6699, 0.5495, 0.6695, 0.5495, 0.6611, 0.3956, 0.9727, 0.3956, 0.9767, 0.2813, 0.9767, 0.2813, 0.9727, 0.25, 0.5077, 0.2498, 0.5195, 0.246, 0.5191, 0.2464, 0.5076, 0.2464, 0.5076, 0.246, 0.5191, 0.03339, 0.5196, 0.03301, 0.5081, 0.7412, 0.4357, 0.7408, 0.447, 0.7372, 0.4468, 0.7375, 0.4355, 0.7375, 0.4355, 0.7372, 0.4468, 0.52, 0.4493, 0.5194, 0.4379, 0.2477, 0.7054, 0.2491, 0.7114, 0.2454, 0.7118, 0.2445, 0.7057, 0.2445, 0.7057, 0.2454, 0.7118, 0.0334, 0.7119, 0.03421, 0.7057, 0.7195, 0.6181, 0.7191, 0.6213, 0.7164, 0.621, 0.7166, 0.6178, 0.7166, 0.6178, 0.7164, 0.621, 0.5482, 0.627, 0.5478, 0.6238, 0.7408, 0.447, 0.7406, 0.4516, 0.737, 0.4514, 0.7372, 0.4468, 0.7372, 0.4468, 0.737, 0.4514, 0.5203, 0.4539, 0.52, 0.4493, 0.2498, 0.5195, 0.2484, 0.5258, 0.2452, 0.5257, 0.246, 0.5191, 0.246, 0.5191, 0.2452, 0.5257, 0.03421, 0.526, 0.03339, 0.5196, 0.2481, 0.7014, 0.2477, 0.7054, 0.2445, 0.7057, 0.2445, 0.7013, 0.2445, 0.7013, 0.2445, 0.7057, 0.03421, 0.7057, 0.0342, 0.7014, 0.7199, 0.6144, 0.7195, 0.6181, 0.7166, 0.6178, 0.7168, 0.6141, 0.7168, 0.6141, 0.7166, 0.6178, 0.5478, 0.6238, 0.5474, 0.6201, 0.2501, 0.4956, 0.25, 0.5077, 0.2464, 0.5076, 0.2465, 0.4956, 0.2465, 0.4956, 0.2464, 0.5076, 0.03301, 0.5081, 0.03291, 0.496, 0.7415, 0.4236, 0.7412, 0.4357, 0.7375, 0.4355, 0.7378, 0.4235, 0.7378, 0.4235, 0.7375, 0.4355, 0.5194, 0.4379, 0.5189, 0.4258, 0.5523, 0.6699, 0.555, 0.6702, 0.546, 0.6991, 0.5433, 0.6982, 0.555, 0.6702, 0.7127, 0.6637, 0.7235, 0.6907, 0.546, 0.6991, 0.4744, 0.7513, 0.4744, 0.7549, 0.435, 0.7549, 0.435, 0.7513, 0.4744, 0.7549, 0.4744, 0.9691, 0.435, 0.9691, 0.435, 0.7549, 0.7191, 0.6213, 0.7146, 0.6542, 0.712, 0.6542, 0.7164, 0.621, 0.7164, 0.621, 0.712, 0.6542, 0.5549, 0.6606, 0.5482, 0.627, 0.2491, 0.7114, 0.2505, 0.7594, 0.2468, 0.7594, 0.2454, 0.7118, 0.2454, 0.7118, 0.2468, 0.7594, 0.03173, 0.7595, 0.0334, 0.7119, 0.7417, 0.4059, 0.7415, 0.4236, 0.7378, 0.4235, 0.738, 0.4059, 0.738, 0.4059, 0.7378, 0.4235, 0.5189, 0.4258, 0.5183, 0.408, 0.2502, 0.3537, 0.2501, 0.4956, 0.2465, 0.4956, 0.2465, 0.3537, 0.2465, 0.3537, 0.2465, 0.4956, 0.03291, 0.496, 0.03237, 0.3541, 0.5407, 0.7067, 0.544, 0.7076, 0.5407, 0.7212, 0.537, 0.7204, 0.544, 0.7076, 0.7266, 0.699, 0.7319, 0.7122, 0.5407, 0.7212, 0.2505, 0.7594, 0.2507, 0.7724, 0.247, 0.7724, 0.2468, 0.7594, 0.2468, 0.7594, 0.247, 0.7724, 0.03155, 0.7725, 0.03173, 0.7595, 0.3956, 0.7513, 0.3956, 0.7549, 0.2813, 0.7549, 0.2813, 0.7513, 0.3956, 0.7549, 0.3956, 0.9691, 0.2813, 0.9691, 0.2813, 0.7549, 0.7146, 0.6542, 0.7153, 0.6631, 0.7127, 0.6637, 0.712, 0.6542, 0.712, 0.6542, 0.7127, 0.6637, 0.555, 0.6702, 0.5549, 0.6606, 0.7418, 0.3939, 0.7417, 0.4059, 0.738, 0.4059, 0.738, 0.3939, 0.738, 0.3939, 0.738, 0.4059, 0.5183, 0.408, 0.5181, 0.3959, 0.2502, 0.3293, 0.2502, 0.3537, 0.2465, 0.3537, 0.2465, 0.3293, 0.2465, 0.3293, 0.2465, 0.3537, 0.03237, 0.3541, 0.03228, 0.3297, 0.435, 0.7513, 0.435, 0.7549, 0.3956, 0.7549, 0.3956, 0.7513, 0.435, 0.7549, 0.435, 0.9691, 0.3956, 0.9691, 0.3956, 0.7549, 0.5433, 0.6982, 0.546, 0.6991, 0.544, 0.7076, 0.5407, 0.7067, 0.546, 0.6991, 0.7235, 0.6907, 0.7266, 0.699, 0.544, 0.7076, 0.2497, 0.002817, 0.2497, 0.01162, 0.2461, 0.01163, 0.2461, 0.002823, 0.2461, 0.002823, 0.2461, 0.01163, 0.03139, 0.01206, 0.03136, 0.00325, 0.7421, 0.002788, 0.7421, 0.01196, 0.7383, 0.01196, 0.7383, 0.00278, 0.7383, 0.00278, 0.7383, 0.01196, 0.5136, 0.01198, 0.5136, 0.00278, 0.2497, 0.01162, 0.2502, 0.3293, 0.2465, 0.3293, 0.2461, 0.01163, 0.2461, 0.01163, 0.2465, 0.3293, 0.03228, 0.3297, 0.03139, 0.01206, 0.7421, 0.01196, 0.7418, 0.3939, 0.738, 0.3939, 0.7383, 0.01196, 0.7383, 0.01196, 0.738, 0.3939, 0.5181, 0.3959, 0.5136, 0.01198, 0.737, 0.4514, 0.7369, 0.4556, 0.5205, 0.4581, 0.5203, 0.4539, 0.7369, 0.4556, 0.7168, 0.6141, 0.5474, 0.6201, 0.5205, 0.4581, 0.7406, 0.4516, 0.7403, 0.4558, 0.7369, 0.4556, 0.737, 0.4514, 0.7403, 0.4558, 0.7199, 0.6144, 0.7168, 0.6141, 0.7369, 0.4556, 0.2452, 0.5257, 0.2451, 0.5298, 0.03429, 0.5302, 0.03421, 0.526, 0.2451, 0.5298, 0.2445, 0.7013, 0.0342, 0.7014, 0.03429, 0.5302, 0.2484, 0.5258, 0.2486, 0.5298, 0.2451, 0.5298, 0.2452, 0.5257, 0.2486, 0.5298, 0.2481, 0.7014, 0.2445, 0.7013, 0.2451, 0.5298, 0.5167, 0.4542, 0.5171, 0.4584, 0.5132, 0.4589, 0.5128, 0.4545, 0.5171, 0.4584, 0.5443, 0.6205, 0.5407, 0.6211, 0.5132, 0.4589, 0.2756, 0.524, 0.2757, 0.5283, 0.2548, 0.5291, 0.2543, 0.5246, 0.2757, 0.5283, 0.2753, 0.703, 0.2542, 0.7021, 0.2548, 0.5291, 0.031, 0.5263, 0.03078, 0.5302, 0.02459, 0.5295, 0.02516, 0.525, 0.03078, 0.5302, 0.03076, 0.7015, 0.02464, 0.7022, 0.02459, 0.5295, 0.765, 0.4535, 0.7645, 0.4579, 0.7442, 0.4561, 0.7445, 0.4518, 0.7645, 0.4579, 0.7406, 0.6189, 0.7234, 0.6149, 0.7442, 0.4561, 0.03421, 0.526, 0.03429, 0.5302, 0.03078, 0.5302, 0.031, 0.5263, 0.03429, 0.5302, 0.0342, 0.7014, 0.03076, 0.7015, 0.03078, 0.5302, 0.2543, 0.5246, 0.2548, 0.5291, 0.2486, 0.5298, 0.2484, 0.5258, 0.2548, 0.5291, 0.2542, 0.7021, 0.2481, 0.7014, 0.2486, 0.5298, 0.5203, 0.4539, 0.5205, 0.4581, 0.5171, 0.4584, 0.5167, 0.4542, 0.5205, 0.4581, 0.5474, 0.6201, 0.5443, 0.6205, 0.5171, 0.4584, 0.7445, 0.4518, 0.7442, 0.4561, 0.7403, 0.4558, 0.7406, 0.4516, 0.7442, 0.4561, 0.7234, 0.6149, 0.7199, 0.6144, 0.7403, 0.4558, 0.8302, 0.4531, 0.8295, 0.4575, 0.8151, 0.4573, 0.8157, 0.4529, 0.8295, 0.4575, 0.7988, 0.6309, 0.7844, 0.6281, 0.8151, 0.4573, 0.4504, 0.457, 0.4511, 0.4614, 0.4408, 0.4617, 0.44, 0.4572, 0.4511, 0.4614, 0.4872, 0.6357, 0.4773, 0.638, 0.4408, 0.4617, 0.5128, 0.4545, 0.5132, 0.4589, 0.4926, 0.4612, 0.492, 0.4568, 0.5132, 0.4589, 0.5407, 0.6211, 0.5232, 0.6259, 0.4926, 0.4612, 0.44, 0.4572, 0.4408, 0.4617, 0.4258, 0.4621, 0.425, 0.4576, 0.4408, 0.4617, 0.4773, 0.638, 0.4622, 0.6416, 0.4258, 0.4621, 0.8056, 0.4529, 0.805, 0.4573, 0.7645, 0.4579, 0.765, 0.4535, 0.805, 0.4573, 0.775, 0.6264, 0.7406, 0.6189, 0.7645, 0.4579, 0.02516, 0.525, 0.02459, 0.5295, 0.003676, 0.5285, 0.003827, 0.524, 0.02459, 0.5295, 0.02464, 0.7022, 0.003597, 0.7028, 0.003676, 0.5285, 0.8157, 0.4529, 0.8151, 0.4573, 0.805, 0.4573, 0.8056, 0.4529, 0.8151, 0.4573, 0.7844, 0.6281, 0.775, 0.6264, 0.805, 0.4573, 0.492, 0.4568, 0.4926, 0.4612, 0.4511, 0.4614, 0.4504, 0.457, 0.4926, 0.4612, 0.5232, 0.6259, 0.4872, 0.6357, 0.4511, 0.4614])
me_cube.materials.append(mat_checkin)
me_cube.use_mirror_vertex_groups = False
me_cube.update()
me_cube_001 = bpy.data.meshes.new('Cube.001')
me_cube_001.from_pydata([(0.2674, 0.1165, 1.52), (0.2674, 0.05176, 1.088), (-0.2674, 0.1165, 1.52), (-0.2674, 0.05176, 1.088)], [], [(1, 0, 2, 3)])
me_cube_001.polygons.foreach_set('use_smooth', [True] * 1)
_uv = me_cube_001.uv_layers.new(name='UVMap')
_uv.uv.foreach_set('vector', [0.2451, 0.5298, 0.2445, 0.7013, 0.0342, 0.7014, 0.03429, 0.5302])
me_cube_001.materials.append(mat_display)
me_cube_001.use_mirror_vertex_groups = False
me_cube_001.update()

# ---- objects
ob_kiosk_col = bpy.data.objects.new('Kiosk-col', me_cube)
ob_display_col = bpy.data.objects.new('Display-col', me_cube_001)

# ---- transforms, parenting, visibility, modifiers, constraints
ob_kiosk_col.location = (0.0, 0.0, 0.0)
ob_kiosk_col.lock_rotations_4d = False
ob_kiosk_col.empty_display_type = 'ARROWS'
ob_kiosk_col.lineart.crease_threshold = 0.0
_m = ob_kiosk_col.modifiers.new('Subdivision', 'SUBSURF')
_m.levels = 2
_m = ob_kiosk_col.modifiers.new('Decimate', 'DECIMATE')
_m.ratio = 0.1188
ob_display_col.location = (0.0, 0.0, 0.0)
ob_display_col.lock_rotations_4d = False
ob_display_col.empty_display_type = 'ARROWS'
ob_display_col.lineart.crease_threshold = 0.0

# ---- collection membership
col_checkin.objects.link(ob_kiosk_col)
col_checkin.objects.link(ob_display_col)

# ---- scene / render settings (as saved in the file)
scene.frame_start = 1; scene.frame_end = 250; scene.frame_set(1)
scene.render.engine = 'BLENDER_EEVEE_NEXT'
bpy.context.view_layer.update()

# ---- added for rendering (the .blend has no active camera): camera
cam_auto = bpy.data.cameras.new('AutoCamera')
cam_auto.lens = 50.0
cam_auto.sensor_width = 36.0
cam_auto.clip_end = 1000.0
ob_auto_camera = bpy.data.objects.new('AutoCamera', cam_auto)
scene.collection.objects.link(ob_auto_camera)
ob_auto_camera.location = (1.76413, -2.1157, 2.25552)
ob_auto_camera.rotation_euler = (1.09748, -7.21219e-08, 0.694738)
scene.camera = ob_auto_camera
bpy.context.view_layer.update()
